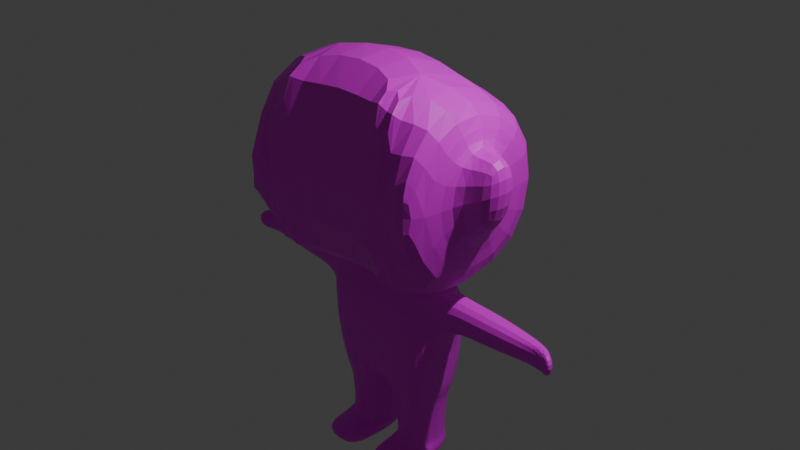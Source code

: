 # Source: wrench.blend  (saved by Blender 4.0.36; exported with 4.5.12 LTS)
import bpy
from mathutils import Matrix  # noqa: F401  (used for matrix-valued properties, if any)

bpy.ops.wm.read_factory_settings(use_empty=True)
scene = bpy.context.scene
scene.name = 'Scene'

# ---- collections
col_collection = bpy.data.collections.new('Collection'); scene.collection.children.link(col_collection)

# ---- images (referenced by path relative to the original .blend; pixels are not part of the script)
import os
ASSET_DIR = os.environ.get("B2B_ASSET_DIR", "")  # directory of the original .blend (textures are referenced by path, not embedded)
HERE = os.path.dirname(os.path.abspath(__file__))  # packed textures are extracted next to this script under _unpacked/

def load_image(name, relpath, width, height, colorspace="sRGB"):
    """Load a texture the original file referenced (path relative to the .blend, or extracted next to this script)."""
    p = next((c for c in (os.path.join(HERE, relpath), os.path.join(ASSET_DIR, relpath)) if relpath and os.path.exists(c)), "")
    if p:
        img = bpy.data.images.load(p, check_existing=True)
        img.name = name
    else:  # same state as the original file: an image datablock whose file is absent (Cycles renders it pink)
        img = bpy.data.images.new(name, width, height)
        img.source = "FILE"
        img.filepath = "//" + (relpath or name)
    img.colorspace_settings.name = colorspace
    return img
img_wrench_png = load_image('wrench.png', 'wrench.png', 1024, 1024, 'sRGB')

# ---- materials (node trees are filled in below, after node groups)
mat_material = bpy.data.materials.new('Material')
mat_material.alpha_threshold = 0.0
mat_material.use_transparent_shadow = False
mat_material.roughness = 0.5
mat_material.line_color = (0.0, 0.0, 0.0, 1.0)

# ---- material node trees
mat_material.use_nodes = True; mat_material.node_tree.nodes.clear()
_N = mat_material.node_tree.nodes; _L = mat_material.node_tree.links
n0 = _N.new('ShaderNodeOutputMaterial'); n0.name = 'Material Output'; n0.location = (300, 300)
n1 = _N.new('ShaderNodeBsdfPrincipled'); n1.name = 'Principled BSDF'; n1.location = (10, 300)
n1.inputs[3].default_value = 1.45
n2 = _N.new('ShaderNodeTexImage'); n2.name = 'Image Texture'; n2.location = (-280, 280)
n2.image = img_wrench_png
_L.new(n1.outputs[0], n0.inputs[0])
_L.new(n2.outputs[0], n1.inputs[0])
n0.is_active_output = True

# ---- world
world_world = bpy.data.worlds.new('World'); scene.world = world_world
world_world.use_nodes = True; world_world.node_tree.nodes.clear()
_N = world_world.node_tree.nodes; _L = world_world.node_tree.links
n0 = _N.new('ShaderNodeOutputWorld'); n0.name = 'World Output'; n0.location = (300, 300)
n1 = _N.new('ShaderNodeBackground'); n1.name = 'Background'; n1.location = (10, 300)
n1.inputs[0].default_value = (0.05088, 0.05088, 0.05088, 1.0)
_L.new(n1.outputs[0], n0.inputs[0])
n0.is_active_output = True
world_world.color = (0.05088, 0.05088, 0.05088)
world_world.use_sun_shadow = False
world_world.sun_shadow_jitter_overblur = 0.0

# ---- cameras
cam_camera = bpy.data.cameras.new('Camera')
cam_camera.clip_end = 100.0
cam_camera.ortho_scale = 7.314

# ---- lights
light_light = bpy.data.lights.new('Light', 'POINT')
light_light.transmission_factor = 0.0
light_light.use_soft_falloff = False
light_light.energy = 1000.0
light_light.shadow_soft_size = 0.1
light_light.shadow_maximum_resolution = 0.006
light_light.use_absolute_resolution = True

# ---- meshes
me_cube = bpy.data.meshes.new('Cube')
me_cube.from_pydata([(2.074, 1.935, 2.539), (2.074, 1.935, -0.7635), (2.074, -1.578, 3.064), (2.074, -1.578, -0.7635), (0.0, 1.935, -1.0), (0.0, -1.578, 3.687), (0.0, -1.578, -1.0), (0.0, 1.935, 3.162), (2.074, 0.184, 1.948), (2.041, 0.184, 0.4671), (2.074, -0.6239, 1.948), (2.041, -0.6239, 0.4671), (2.842, 0.184, 2.241), (2.755, 0.184, 0.8047), (2.842, -0.6239, 2.241), (2.755, -0.6239, 0.8047), (-2.074, 1.935, 2.539), (-2.074, 1.935, -0.7635), (-2.074, -1.578, 3.064), (-2.074, -1.578, -0.7635), (-2.074, 0.184, 1.948), (-2.041, 0.184, 0.4671), (-2.074, -0.6239, 1.948), (-2.041, -0.6239, 0.4671), (-2.842, 0.184, 2.241), (-2.755, 0.184, 0.8047), (-2.842, -0.6239, 2.241), (-2.755, -0.6239, 0.8047), (-2.074, -1.578, 0.2693), (2.074, -1.578, 0.2693), (-1.037, -1.578, -0.8818), (1.037, -1.578, -0.8818), (1.037, -1.578, 3.376), (-2.074, -1.578, 0.4839), (-1.555, -1.578, -0.8227), (2.074, -1.578, 2.107), (1.555, -1.578, 3.22), (-1.037, -1.578, 3.376), (1.555, -1.578, -0.8227)], [], [(4, 1, 3, 38, 31, 6), (2, 35, 29, 3, 11, 10), (4, 7, 0, 1), (3, 29, 35, 2, 36, 32, 5, 6, 31, 38), (0, 7, 5, 32, 36, 2), (8, 10, 14, 12), (0, 2, 10, 8), (1, 0, 8, 9), (3, 1, 9, 11), (13, 12, 14, 15), (9, 8, 12, 13), (11, 9, 13, 15), (10, 11, 15, 14), (4, 6, 30, 34, 19, 17), (18, 22, 23, 19, 33, 28), (4, 17, 16, 7), (19, 34, 30, 6, 5, 37, 18, 28, 33), (16, 18, 37, 5, 7), (20, 24, 26, 22), (16, 20, 22, 18), (17, 21, 20, 16), (19, 23, 21, 17), (25, 27, 26, 24), (21, 25, 24, 20), (23, 27, 25, 21), (22, 26, 27, 23)])
_uv = me_cube.uv_layers.new(name='UVMap')
_uv.uv.foreach_set('vector', [0.2099, 0.6292, 0.2098, 0.6095, 0.2444, 0.6094, 0.2444, 0.6143, 0.2444, 0.6193, 0.2444, 0.6291, 0.7726, 0.641, 0.7725, 0.6225, 0.7725, 0.6039, 0.7723, 0.5668, 0.7909, 0.5851, 0.791, 0.6193, 0.2446, 0.6408, 0.1968, 0.6409, 0.2039, 0.6171, 0.2418, 0.617, 0.7701, 0.4928, 0.7954, 0.5515, 0.8009, 0.7137, 0.7791, 0.8133, 0.7045, 0.8719, 0.6217, 0.8961, 0.5276, 0.9124, 0.5213, 0.3957, 0.6547, 0.4158, 0.7205, 0.4476, 0.7856, 0.6006, 0.7759, 0.6315, 0.745, 0.6268, 0.7408, 0.6134, 0.7387, 0.6067, 0.7366, 0.6, 0.8294, 0.7007, 0.8372, 0.6705, 0.8679, 0.6784, 0.8602, 0.7086, 0.7955, 0.617, 0.7375, 0.6177, 0.7536, 0.5987, 0.7673, 0.5987, 0.7914, 0.5706, 0.79, 0.6387, 0.7601, 0.6193, 0.76, 0.5877, 0.7422, 0.6077, 0.7961, 0.6076, 0.7693, 0.6222, 0.7569, 0.6222, 0.1382, 0.6063, 0.1381, 0.5877, 0.1476, 0.5877, 0.1477, 0.6063, 0.135, 0.6128, 0.1349, 0.5834, 0.1505, 0.5784, 0.1486, 0.6049, 0.1485, 0.5889, 0.1485, 0.6024, 0.1365, 0.6024, 0.1365, 0.5889, 0.8143, 0.6899, 0.8146, 0.5279, 0.867, 0.5497, 0.8901, 0.6864, 0.2099, 0.6292, 0.2444, 0.6291, 0.2445, 0.6394, 0.2445, 0.6445, 0.2445, 0.6496, 0.2099, 0.6497, 0.7744, 0.6451, 0.7584, 0.6266, 0.7583, 0.5972, 0.7742, 0.5813, 0.7742, 0.5973, 0.7743, 0.6132, 0.2446, 0.6408, 0.242, 0.6646, 0.204, 0.6647, 0.1968, 0.6409, 0.2366, 0.4588, 0.2853, 0.4316, 0.3689, 0.4024, 0.5213, 0.3957, 0.5278, 0.9119, 0.3598, 0.9015, 0.273, 0.8682, 0.1929, 0.6621, 0.1778, 0.5462, 0.1972, 0.6662, 0.2085, 0.6019, 0.2282, 0.6045, 0.248, 0.6071, 0.2367, 0.6714, 0.1563, 0.6059, 0.1262, 0.6137, 0.1186, 0.5841, 0.1487, 0.5763, 0.7604, 0.6307, 0.7768, 0.6251, 0.7844, 0.6251, 0.7934, 0.6355, 0.7603, 0.5997, 0.7768, 0.6086, 0.7768, 0.6251, 0.7604, 0.6307, 0.7933, 0.5996, 0.7844, 0.6085, 0.7768, 0.6086, 0.7603, 0.5997, 0.1032, 0.6618, 0.1186, 0.6578, 0.1263, 0.6881, 0.1109, 0.692, 0.1193, 0.6218, 0.1163, 0.5983, 0.146, 0.5717, 0.1544, 0.5948, 0.1195, 0.5959, 0.1377, 0.5819, 0.1505, 0.5985, 0.1322, 0.6125, 0.2013, 0.7417, 0.1516, 0.7543, 0.0986, 0.6313, 0.156, 0.5755])
me_cube.materials.append(mat_material)
me_cube.use_mirror_x = True
me_cube.use_mirror_vertex_groups = False
me_cube.update()
me_cube_001 = bpy.data.meshes.new('Cube.001')
me_cube_001.from_pydata([(1.0, -1.0, -1.0), (1.0, -1.0, 1.0), (1.0, 1.0, -1.0), (1.0, 1.0, 1.0), (0.0, 1.0, -1.0), (0.0, 1.0, 1.0), (0.0, -1.0, -1.0), (0.0, -1.0, 1.0), (0.9056, -0.8113, -1.0), (0.9056, 0.8113, -1.0), (0.09437, -0.8113, -1.0), (0.09437, 0.8113, -1.0), (0.8456, -0.6912, -1.809), (0.8456, 0.6912, -1.809), (0.1544, -0.6912, -1.809), (0.1544, 0.6912, -1.809), (0.8854, -0.7707, -1.854), (0.8854, 0.7707, -1.854), (0.1146, -0.7707, -1.854), (0.1146, 0.7707, -1.854), (0.8854, -0.7707, -2.15), (0.8854, 0.7707, -2.15), (0.1146, -0.7707, -2.15), (0.1146, 0.7707, -2.15), (0.1458, -1.585, -1.866), (0.8542, -1.585, -1.866), (0.1458, -1.585, -2.138), (0.8542, -1.585, -2.138), (0.9746, 0.315, 0.7784), (0.9746, 0.315, 0.2713), (0.9746, -0.5291, 0.2713), (0.9746, -0.5291, 0.7784), (1.887, 0.3271, 0.7857), (1.887, 0.3271, 0.2641), (1.887, -0.5412, 0.2641), (1.887, -0.5412, 0.7857), (2.704, 0.1853, 0.6959), (2.704, 0.1853, 0.3538), (2.704, -0.3571, 0.3538), (2.704, -0.3571, 0.6959), (3.135, -0.2917, 0.714), (3.135, -0.2917, 0.3357), (3.109, -0.5624, 0.3357), (3.109, -0.5624, 0.714), (2.862, -0.3015, 0.3538), (2.862, -0.3015, 0.6959), (2.859, 0.03177, 0.6959), (2.859, 0.03177, 0.3538)], [], [(4, 5, 3, 2), (3, 1, 31, 28), (0, 6, 10, 8), (3, 5, 7, 1), (0, 1, 7, 6), (11, 9, 13, 15), (4, 2, 9, 11), (2, 0, 8, 9), (6, 4, 11, 10), (13, 12, 16, 17), (9, 8, 12, 13), (10, 11, 15, 14), (8, 10, 14, 12), (18, 19, 23, 22), (14, 15, 19, 18), (12, 14, 18, 16), (15, 13, 17, 19), (23, 21, 20, 22), (22, 20, 27, 26), (19, 17, 21, 23), (17, 16, 20, 21), (25, 24, 26, 27), (20, 16, 25, 27), (16, 18, 24, 25), (18, 22, 26, 24), (28, 31, 35, 32), (2, 3, 28, 29), (1, 0, 30, 31), (0, 2, 29, 30), (35, 34, 38, 39), (29, 28, 32, 33), (31, 30, 34, 35), (30, 29, 33, 34), (47, 46, 40, 41), (34, 33, 37, 38), (32, 35, 39, 36), (33, 32, 36, 37), (41, 40, 43, 42), (45, 44, 42, 43), (38, 37, 47, 41, 42, 44), (36, 39, 45, 43, 40, 46), (39, 38, 44, 45), (37, 36, 46, 47)])
_uv = me_cube_001.uv_layers.new(name='UVMap')
_uv.uv.foreach_set('vector', [0.6146, 0.1316, 0.6266, 0.3826, 0.5858, 0.3463, 0.5815, 0.1645, 0.5828, 0.3327, 0.5666, 0.3233, 0.5704, 0.3218, 0.5749, 0.3242, 0.6098, 0.1822, 0.5129, 0.1844, 0.5775, 0.1636, 0.6279, 0.1642, 0.6028, 0.4164, 0.5173, 0.4073, 0.5129, 0.3283, 0.6088, 0.3346, 0.6061, 0.1777, 0.6053, 0.3309, 0.5132, 0.3331, 0.5115, 0.165, 0.5838, 0.2979, 0.5785, 0.3028, 0.5754, 0.297, 0.5771, 0.2962, 0.5025, 0.3254, 0.3498, 0.3794, 0.3123, 0.3381, 0.3927, 0.263, 0.6086, 0.3234, 0.5451, 0.3021, 0.5443, 0.2872, 0.5975, 0.3112, 0.5103, 0.165, 0.5041, 0.1802, 0.5216, 0.1798, 0.5831, 0.1512, 0.5563, 0.1161, 0.5484, 0.109, 0.5462, 0.1044, 0.5544, 0.1157, 0.5785, 0.3028, 0.5669, 0.2975, 0.5677, 0.2901, 0.5754, 0.297, 0.5541, 0.2993, 0.5907, 0.309, 0.5782, 0.3058, 0.5573, 0.2961, 0.5417, 0.1871, 0.5228, 0.1546, 0.5346, 0.1429, 0.5472, 0.1369, 0.5725, 0.06509, 0.5908, 0.07812, 0.5883, 0.07596, 0.5723, 0.06097, 0.5465, 0.1099, 0.558, 0.1152, 0.5575, 0.1135, 0.5465, 0.1057, 0.5484, 0.109, 0.5465, 0.1099, 0.5465, 0.1057, 0.5462, 0.1044, 0.558, 0.1152, 0.5563, 0.1161, 0.5544, 0.1157, 0.5575, 0.1135, 0.5883, 0.07596, 0.5833, 0.07923, 0.568, 0.05488, 0.5723, 0.06097, 0.5723, 0.06097, 0.568, 0.05488, 0.5713, 0.05943, 0.5719, 0.06088, 0.5908, 0.07812, 0.5857, 0.08184, 0.5833, 0.07923, 0.5883, 0.07596, 0.5857, 0.08184, 0.572, 0.06294, 0.568, 0.05488, 0.5833, 0.07923, 0.5716, 0.06058, 0.5717, 0.06162, 0.5719, 0.06088, 0.5713, 0.05943, 0.568, 0.05488, 0.572, 0.06294, 0.5716, 0.06058, 0.5713, 0.05943, 0.572, 0.06294, 0.5725, 0.06509, 0.5717, 0.06162, 0.5716, 0.06058, 0.5725, 0.06509, 0.5723, 0.06097, 0.5719, 0.06088, 0.5717, 0.06162, 0.5749, 0.3242, 0.5704, 0.3218, 0.5722, 0.3207, 0.5733, 0.3212, 0.618, 0.16, 0.6201, 0.3516, 0.5826, 0.3441, 0.5805, 0.2843, 0.5853, 0.3326, 0.5889, 0.1773, 0.6225, 0.2774, 0.6181, 0.2817, 0.5481, 0.1791, 0.6196, 0.1588, 0.6151, 0.2845, 0.5516, 0.2761, 0.5672, 0.3124, 0.5674, 0.3011, 0.5735, 0.3094, 0.5746, 0.3095, 0.5752, 0.3188, 0.5749, 0.3242, 0.5733, 0.3212, 0.5734, 0.3203, 0.5704, 0.3218, 0.5705, 0.3173, 0.5722, 0.3199, 0.5722, 0.3207, 0.5705, 0.3173, 0.5752, 0.3188, 0.5734, 0.3203, 0.5722, 0.3199, 0.4378, 0.31, 0.438, 0.3107, 0.437, 0.31, 0.4369, 0.3098, 0.5674, 0.3011, 0.5851, 0.3073, 0.5771, 0.3101, 0.5735, 0.3094, 0.5846, 0.3204, 0.5672, 0.3124, 0.5746, 0.3095, 0.5776, 0.3115, 0.5851, 0.3073, 0.5846, 0.3204, 0.5776, 0.3115, 0.5771, 0.3101, 0.4369, 0.3098, 0.437, 0.31, 0.4369, 0.3099, 0.4368, 0.3098, 0.4368, 0.3099, 0.4365, 0.3096, 0.4368, 0.3098, 0.4369, 0.3099, 0.4353, 0.3094, 0.4389, 0.3101, 0.4378, 0.31, 0.4369, 0.3098, 0.4368, 0.3098, 0.4365, 0.3096, 0.4394, 0.3115, 0.4364, 0.3095, 0.4368, 0.3099, 0.4369, 0.3099, 0.437, 0.31, 0.438, 0.3107, 0.4364, 0.3095, 0.4353, 0.3094, 0.4365, 0.3096, 0.4368, 0.3099, 0.4389, 0.3101, 0.4394, 0.3115, 0.438, 0.3107, 0.4378, 0.31])
me_cube_001.materials.append(mat_material)
me_cube_001.update()
arm_metarig = bpy.data.armatures.new('metarig')  # bones are not reproduced

# ---- objects
ob_head = bpy.data.objects.new('Head', me_cube)
ob_light = bpy.data.objects.new('Light', light_light)
ob_camera = bpy.data.objects.new('Camera', cam_camera)
ob_empty = bpy.data.objects.new('Empty', img_wrench_png)
ob_cube = bpy.data.objects.new('Cube', me_cube_001)
ob_metarig = bpy.data.objects.new('metarig', arm_metarig)

# ---- transforms, parenting, visibility, modifiers, constraints
ob_head.parent = ob_metarig
ob_head.matrix_parent_inverse = Matrix(((1.0, -0.0, 0.0, 0.03037), (-0.0, 1.0, -0.0, -4.845e-08), (0.0, -0.0, 1.0, 2.279), (-0.0, 0.0, -0.0, 1.0)))
ob_head.location = (-0.02097, -0.09292, 0.002178)
ob_head.scale = (0.5903, 0.5903, 0.5903)
ob_head.lock_rotations_4d = False
ob_head.empty_display_type = 'ARROWS'
ob_head.lineart.crease_threshold = 0.0
ob_head.use_mesh_mirror_x = True
_vg = ob_head.vertex_groups.new(name='spine')
_vg = ob_head.vertex_groups.new(name='spine.001')
_vg = ob_head.vertex_groups.new(name='spine.002')
_vg = ob_head.vertex_groups.new(name='spine.003')
_vg = ob_head.vertex_groups.new(name='spine.004')
_vg = ob_head.vertex_groups.new(name='spine.005')
_vg = ob_head.vertex_groups.new(name='spine.006')
_vg.add([0, 1, 2, 3, 4, 5, 6, 7, 8, 9, 10, 11, 12, 13, 14, 15, 16, 17, 18, 19, 20, 21, 22, 23, 24, 25, 26, 27, 28, 29, 30, 31, 32, 33, 34, 35, 36, 37, 38], 1.0, 'REPLACE')
_vg = ob_head.vertex_groups.new(name='shoulder.L')
_vg = ob_head.vertex_groups.new(name='upper_arm.L')
_vg = ob_head.vertex_groups.new(name='forearm.L')
_vg = ob_head.vertex_groups.new(name='hand.L')
_vg = ob_head.vertex_groups.new(name='shoulder.R')
_vg = ob_head.vertex_groups.new(name='upper_arm.R')
_vg = ob_head.vertex_groups.new(name='forearm.R')
_vg = ob_head.vertex_groups.new(name='hand.R')
_vg = ob_head.vertex_groups.new(name='breast.L')
_vg = ob_head.vertex_groups.new(name='breast.R')
_vg = ob_head.vertex_groups.new(name='pelvis.L')
_vg = ob_head.vertex_groups.new(name='pelvis.R')
_vg = ob_head.vertex_groups.new(name='thigh.L')
_vg = ob_head.vertex_groups.new(name='shin.L')
_vg = ob_head.vertex_groups.new(name='foot.L')
_vg = ob_head.vertex_groups.new(name='toe.L')
_vg = ob_head.vertex_groups.new(name='heel.02.L')
_vg = ob_head.vertex_groups.new(name='thigh.R')
_vg = ob_head.vertex_groups.new(name='shin.R')
_vg = ob_head.vertex_groups.new(name='foot.R')
_vg = ob_head.vertex_groups.new(name='toe.R')
_vg = ob_head.vertex_groups.new(name='heel.02.R')
_m = ob_head.modifiers.new('Subdivision', 'SUBSURF')
_m.levels = 3
_m = ob_head.modifiers.new('Armature', 'ARMATURE')
_m.object = ob_metarig
ob_light.location = (4.076, 1.005, 5.904)
ob_light.rotation_euler = (0.6503, 0.05522, 1.866)
ob_light.lock_rotations_4d = False
ob_light.empty_display_type = 'ARROWS'
ob_light.color = (0.0, 0.0, 0.0, 0.0)
ob_light.lineart.crease_threshold = 0.0
ob_camera.location = (7.359, -6.926, 4.958)
ob_camera.rotation_euler = (1.109, 0.0, 0.8149)
ob_camera.lock_rotations_4d = False
ob_camera.empty_display_type = 'ARROWS'
ob_camera.color = (0.0, 0.0, 0.0, 0.0)
ob_camera.display_type = 'WIRE'
ob_camera.lineart.crease_threshold = 0.0
ob_empty.location = (-0.06457, -1.438, 0.0)
ob_empty.rotation_euler = (1.571, 0.0, 0.0)
ob_empty.empty_display_type = 'IMAGE'
ob_empty.empty_display_size = 5.0
ob_empty.use_empty_image_alpha = True
ob_empty.color = (1.0, 1.0, 1.0, 0.08661)
ob_empty.hide_select = True
ob_empty.hide_render = True
ob_cube.parent = ob_metarig
ob_cube.matrix_parent_inverse = Matrix(((1.0, -0.0, 0.0, 0.03037), (-0.0, 1.0, -0.0, -4.845e-08), (0.0, -0.0, 1.0, 2.279), (-0.0, 0.0, -0.0, 1.0)))
ob_cube.location = (0.0, -1.225e-09, -1.093)
ob_cube.scale = (0.6992, 0.3931, 0.7454)
_vg = ob_cube.vertex_groups.new(name='spine')
for _i, _w in zip([2, 4, 11], [0.03717, 0.3067, 0.03396]): _vg.add([_i], _w, 'REPLACE')
_vg = ob_cube.vertex_groups.new(name='spine.001')
_vg = ob_cube.vertex_groups.new(name='spine.002')
_vg = ob_cube.vertex_groups.new(name='spine.003')
_vg = ob_cube.vertex_groups.new(name='spine.004')
_vg = ob_cube.vertex_groups.new(name='spine.005')
_vg = ob_cube.vertex_groups.new(name='spine.006')
_vg = ob_cube.vertex_groups.new(name='shoulder.L')
for _i, _w in zip([1, 2, 3, 5, 6, 7, 28, 29, 30, 31], [0.8245, 0.04576, 0.8583, 0.9303, 0.01831, 0.9308, 0.1078, 0.06063, 0.1173, 0.0722]): _vg.add([_i], _w, 'REPLACE')
_vg = ob_cube.vertex_groups.new(name='upper_arm.L')
for _i, _w in zip([0, 1, 2, 3, 7, 28, 29, 30, 31, 32, 33, 34, 35], [0.1158, 0.17, 0.08749, 0.1245, 0.000111, 0.9046, 0.7764, 0.7676, 0.9234, 0.9815, 0.973, 0.9723, 0.9784]): _vg.add([_i], _w, 'REPLACE')
_vg = ob_cube.vertex_groups.new(name='forearm.L')
for _i, _w in zip([36, 37, 38, 39, 44, 45, 46, 47], [0.9444, 0.9363, 0.9333, 0.9379, 0.05849, 0.05721, 0.06642, 0.1226]): _vg.add([_i], _w, 'REPLACE')
_vg = ob_cube.vertex_groups.new(name='hand.L')
for _i, _w in zip([36, 37, 38, 39, 40, 41, 42, 43, 44, 45, 46, 47], [0.02005, 0.03888, 0.04057, 0.03354, 1.003, 1.135, 1.025, 0.9958, 0.9402, 0.9415, 0.9321, 0.8748]): _vg.add([_i], _w, 'REPLACE')
_vg = ob_cube.vertex_groups.new(name='shoulder.R')
_vg = ob_cube.vertex_groups.new(name='upper_arm.R')
_vg = ob_cube.vertex_groups.new(name='forearm.R')
_vg = ob_cube.vertex_groups.new(name='hand.R')
_vg = ob_cube.vertex_groups.new(name='breast.L')
_vg = ob_cube.vertex_groups.new(name='breast.R')
_vg = ob_cube.vertex_groups.new(name='pelvis.L')
for _i, _w in zip([0, 2, 4, 6, 7, 10, 11], [0.1094, 0.05477, 0.3152, 0.7431, 0.006873, 0.09094, 0.05065]): _vg.add([_i], _w, 'REPLACE')
_vg = ob_cube.vertex_groups.new(name='pelvis.R')
for _i, _w in zip([2, 4, 11], [0.03717, 0.3067, 0.03396]): _vg.add([_i], _w, 'REPLACE')
_vg = ob_cube.vertex_groups.new(name='thigh.L')
for _i, _w in zip([0, 2, 6, 8, 9, 29, 30], [0.5826, 0.5772, 0.05773, 0.06444, 0.07035, 0.1081, 0.07619]): _vg.add([_i], _w, 'REPLACE')
_vg = ob_cube.vertex_groups.new(name='shin.L')
for _i, _w in zip([0, 2, 4, 6, 8, 9, 10, 11, 12, 13, 14, 15, 16, 17, 18, 19, 21, 22, 23, 29], [0.153, 0.1401, 0.02289, 0.1241, 0.8336, 0.8525, 0.856, 0.8308, 0.2028, 0.7481, 0.7383, 0.8033, 0.02346, 0.1819, 0.1474, 0.236, 0.007498, 0.01212, 0.04552, 0.002993]): _vg.add([_i], _w, 'REPLACE')
_vg = ob_cube.vertex_groups.new(name='foot.L')
for _i, _w in zip([8, 12, 13, 14, 16, 17, 18, 20, 21, 22, 23, 24, 25, 26, 27], [0.05741, 0.7299, 0.06115, 0.2014, 0.7942, 0.01868, 0.7395, 0.5152, 0.005152, 0.8051, 0.04417, 0.09162, 0.09325, 0.09998, 0.07534]): _vg.add([_i], _w, 'REPLACE')
_vg = ob_cube.vertex_groups.new(name='toe.L')
for _i, _w in zip([12, 16, 18, 20, 22, 24, 25, 26, 27], [0.01516, 0.1424, 0.08633, 0.445, 0.1086, 0.8907, 0.8982, 0.8872, 0.918]): _vg.add([_i], _w, 'REPLACE')
_vg = ob_cube.vertex_groups.new(name='heel.02.L')
for _i, _w in zip([13, 14, 15, 17, 19, 20, 21, 22, 23], [0.1775, 0.009628, 0.1574, 0.7777, 0.7337, 0.01833, 0.9252, 0.05477, 0.8969]): _vg.add([_i], _w, 'REPLACE')
_vg = ob_cube.vertex_groups.new(name='thigh.R')
_vg = ob_cube.vertex_groups.new(name='shin.R')
_vg = ob_cube.vertex_groups.new(name='foot.R')
_vg = ob_cube.vertex_groups.new(name='toe.R')
_vg = ob_cube.vertex_groups.new(name='heel.02.R')
_m = ob_cube.modifiers.new('Mirror', 'MIRROR')
_m = ob_cube.modifiers.new('Subdivision', 'SUBSURF')
_m.levels = 3
_m = ob_cube.modifiers.new('Armature', 'ARMATURE')
_m.object = ob_metarig
ob_metarig.location = (-0.03037, 4.845e-08, -2.279)

# ---- collection membership
col_collection.objects.link(ob_head)
col_collection.objects.link(ob_light)
col_collection.objects.link(ob_camera)
col_collection.objects.link(ob_empty)
col_collection.objects.link(ob_cube)
col_collection.objects.link(ob_metarig)

# ---- scene / render settings (as saved in the file)
scene.camera = ob_camera
scene.frame_start = 1; scene.frame_end = 250; scene.frame_set(205)
scene.render.engine = 'BLENDER_EEVEE_NEXT'
scene.cycles.sampling_pattern = 'TABULATED_SOBOL'
bpy.context.view_layer.update()
